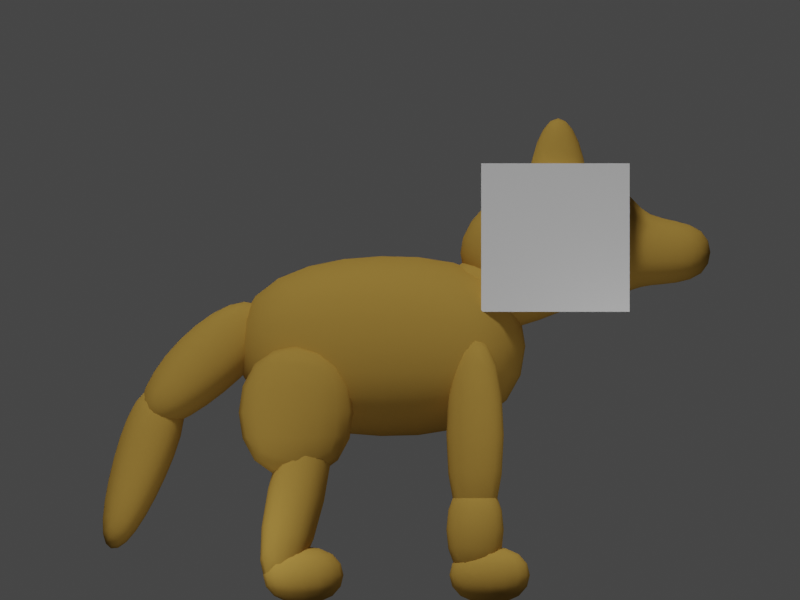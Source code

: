 # Source: wolf.blend  (saved by Blender 2.92.15; exported with 4.5.12 LTS)
import bpy
from mathutils import Matrix  # noqa: F401  (used for matrix-valued properties, if any)

bpy.ops.wm.read_factory_settings(use_empty=True)
scene = bpy.context.scene
scene.name = 'Scene'

# ---- collections
col_collection = bpy.data.collections.new('Collection'); scene.collection.children.link(col_collection)

# ---- materials (node trees are filled in below, after node groups)
mat_material = bpy.data.materials.new('Material')
mat_material.alpha_threshold = 0.0
mat_material.use_transparent_shadow = False
mat_material.line_color = (0.0, 0.0, 0.0, 1.0)

# ---- material node trees
mat_material.use_nodes = True; mat_material.node_tree.nodes.clear()
_N = mat_material.node_tree.nodes; _L = mat_material.node_tree.links
n0 = _N.new('ShaderNodeOutputMaterial'); n0.name = 'Material Output'; n0.location = (300, 300)
n1 = _N.new('ShaderNodeBsdfPrincipled'); n1.name = 'Principled BSDF'; n1.location = (10, 300)
n1.distribution = 'GGX'
n1.subsurface_method = 'BURLEY'
n1.inputs[0].default_value = (0.448, 0.2662, 0.05607, 1.0)
n1.inputs[2].default_value = 1.0
n1.inputs[3].default_value = 1.45
n1.inputs[13].default_value = 0.0
n1.inputs[27].default_value = (0.0, 0.0, 0.0, 1.0)
n1.inputs[28].default_value = 1.0
_L.new(n1.outputs[0], n0.inputs[0])
n0.is_active_output = True

# ---- world
world_world = bpy.data.worlds.new('World'); scene.world = world_world
world_world.use_nodes = True; world_world.node_tree.nodes.clear()
_N = world_world.node_tree.nodes; _L = world_world.node_tree.links
n0 = _N.new('ShaderNodeOutputWorld'); n0.name = 'World Output'; n0.location = (300, 300)
n1 = _N.new('ShaderNodeBackground'); n1.name = 'Background'; n1.location = (10, 300)
n1.inputs[0].default_value = (0.05088, 0.05088, 0.05088, 1.0)
_L.new(n1.outputs[0], n0.inputs[0])
n0.is_active_output = True
world_world.color = (0.05088, 0.05088, 0.05088)
world_world.use_sun_shadow = False
world_world.sun_shadow_jitter_overblur = 0.0

# ---- cameras
cam_camera = bpy.data.cameras.new('Camera')
cam_camera.type = 'ORTHO'
cam_camera.clip_end = 100.0
cam_camera.ortho_scale = 7.314

# ---- lights
light_light = bpy.data.lights.new('Light', 'SUN')
light_light.transmission_factor = 0.0
light_light.angle = 0.1993
light_light.energy = 1.62
light_light.shadow_soft_size = 0.1
light_light.shadow_cascade_max_distance = 1000.0
light_light_001 = bpy.data.lights.new('Light.001', 'POINT')
light_light_001.transmission_factor = 0.0
light_light_001.use_shadow = False
light_light_001.energy = 19.92
light_light_001.shadow_soft_size = 0.1
light_light_001.shadow_maximum_resolution = 0.006
light_light_001.use_absolute_resolution = True
light_light_002 = bpy.data.lights.new('Light.002', 'POINT')
light_light_002.transmission_factor = 0.0
light_light_002.use_shadow = False
light_light_002.energy = 19.92
light_light_002.shadow_soft_size = 0.1
light_light_002.shadow_maximum_resolution = 0.006
light_light_002.use_absolute_resolution = True

# ---- meshes
me_cube = bpy.data.meshes.new('Cube')
me_cube.from_pydata([(0.0, 1.487, 3.143), (0.0, 1.487, 1.79), (0.0, -1.487, 3.225), (0.0, -1.487, 1.708), (-0.6771, 1.157, 2.955), (-0.6771, 1.157, 1.977), (-0.8458, -1.157, 3.015), (-0.8458, -1.157, 1.918), (-0.4202, -0.548, 2.731), (-0.4202, -0.548, 0.5784), (-0.4202, -1.172, 2.731), (-0.4202, -1.172, 0.5784), (-0.9859, -0.548, 2.731), (-0.9859, -0.548, 0.5784), (-0.9859, -1.172, 2.731), (-0.9859, -1.172, 0.5784), (-0.4202, -0.548, 1.322), (-0.4202, -0.548, 0.2576), (-0.4202, -1.172, 1.322), (-0.4202, -1.172, 0.2576), (-0.9859, -0.548, 1.322), (-0.9859, -0.548, 0.2576), (-0.9859, -1.172, 1.322), (-0.9859, -1.172, 0.2576), (-1.0, 0.0, 1.743), (0.0, 0.0, 3.466), (-1.0, 0.0, 3.189), (0.0, 0.0, 1.466), (0.0, -0.6309, 3.648), (0.0, -0.6309, 2.951), (0.0, -2.322, 4.03), (0.0, -2.322, 2.89), (-0.4057, -0.8187, 3.565), (-0.4057, -0.8187, 3.092), (-0.3384, -2.294, 3.549), (-0.3384, -2.294, 3.1), (-0.6577, -1.477, 2.917), (0.0, -1.477, 4.212), (-0.6577, -1.477, 4.004), (0.0, -1.477, 2.708), (0.0, 2.351, 1.888), (0.0, 2.091, 1.572), (0.0, 1.156, 3.081), (0.0, 0.7787, 2.622), (-0.3466, 2.196, 1.942), (-0.3466, 2.008, 1.713), (-0.2983, 1.257, 2.892), (-0.2983, 0.9843, 2.56), (-0.391, 1.478, 2.065), (0.0, 1.907, 2.586), (-0.391, 1.838, 2.503), (0.0, 1.409, 1.981), (0.0, 2.633, 0.6), (0.0, 2.352, 0.5003), (0.0, 2.189, 2.294), (0.0, 1.629, 2.095), (-0.2109, 2.556, 0.6914), (-0.2109, 2.353, 0.6193), (-0.2983, 2.177, 2.079), (-0.2983, 1.773, 1.935), (-0.2804, 2.037, 1.291), (0.0, 2.511, 1.46), (-0.2804, 2.378, 1.412), (0.0, 1.904, 1.244), (-0.4202, -0.5562, 0.6856), (-0.4202, -0.5562, 0.06064), (-0.4202, -1.431, 0.6856), (-0.4202, -1.431, 0.06064), (-0.9859, -0.5562, 0.6856), (-0.9859, -0.5562, 0.06064), (-0.9859, -1.431, 0.6856), (-0.9859, -1.431, 0.06064), (-0.3494, 1.401, 2.58), (-0.3494, 1.401, 1.141), (-0.3494, 0.1507, 2.58), (-0.3494, 0.1507, 1.141), (-1.057, 1.401, 2.58), (-1.057, 1.401, 1.141), (-1.057, 0.1507, 2.58), (-1.057, 0.1507, 1.141), (-0.4202, 0.8479, 2.224), (-0.4202, 1.314, 0.1225), (-0.4202, 0.239, 2.089), (-0.4202, 0.7055, -0.0127), (-0.9859, 0.8479, 2.224), (-0.9859, 1.314, 0.1225), (-0.9859, 0.239, 2.089), (-0.9859, 0.7055, -0.0127), (-0.4202, 1.148, 0.6856), (-0.4202, 1.148, 0.06064), (-0.4202, 0.2727, 0.6856), (-0.4202, 0.2727, 0.06064), (-0.9859, 1.148, 0.6856), (-0.9859, 1.148, 0.06064), (-0.9859, 0.2727, 0.6856), (-0.9859, 0.2727, 0.06064), (-0.57, -2.134, 3.048), (-0.57, -2.134, 3.872), (0.0, -2.405, 3.643), (0.0, -2.405, 3.006), (0.0, -3.076, 3.643), (0.0, -3.076, 3.006), (-0.3178, -2.965, 3.1), (-0.3178, -2.965, 3.549), (0.0, -0.1917, 2.996), (0.0, -0.4122, 2.398), (0.0, -2.199, 3.777), (0.0, -2.446, 3.105), (-0.4342, -0.4465, 2.996), (-0.4342, -0.6059, 2.563), (-0.3225, -2.009, 3.601), (-0.3225, -2.188, 3.116), (-0.4342, -1.43, 2.749), (0.0, -1.149, 3.512), (-0.4342, -1.194, 3.389), (0.0, -1.475, 2.626), (-0.2233, -1.769, 4.619), (-0.2233, -1.467, 4.619), (0.0, -2.013, 3.744), (0.0, -1.223, 3.744), (-0.4967, -1.769, 4.619), (-0.4967, -1.467, 4.619), (-0.6456, -2.013, 3.744), (-0.6456, -1.223, 3.744)], [], [(25, 26, 6, 2), (3, 2, 6, 7), (24, 26, 4, 5), (24, 27, 3, 7), (5, 4, 0, 1), (8, 12, 14, 10), (11, 10, 14, 15), (15, 14, 12, 13), (13, 9, 11, 15), (13, 12, 8, 9), (9, 8, 10, 11), (16, 20, 22, 18), (19, 18, 22, 23), (23, 22, 20, 21), (21, 17, 19, 23), (21, 20, 16, 17), (17, 16, 18, 19), (5, 1, 27, 24), (7, 6, 26, 24), (0, 4, 26, 25), (37, 38, 97, 30), (98, 34, 103, 100), (36, 38, 32, 33), (36, 39, 31, 96), (33, 32, 28, 29), (33, 29, 39, 36), (96, 97, 38, 36), (28, 32, 38, 37), (49, 50, 46, 42), (43, 42, 46, 47), (48, 50, 44, 45), (48, 51, 43, 47), (45, 44, 40, 41), (45, 41, 51, 48), (47, 46, 50, 48), (40, 44, 50, 49), (61, 62, 58, 54), (55, 54, 58, 59), (60, 62, 56, 57), (60, 63, 55, 59), (57, 56, 52, 53), (57, 53, 63, 60), (59, 58, 62, 60), (52, 56, 62, 61), (64, 68, 70, 66), (67, 66, 70, 71), (71, 70, 68, 69), (69, 65, 67, 71), (69, 68, 64, 65), (65, 64, 66, 67), (72, 76, 78, 74), (75, 74, 78, 79), (79, 78, 76, 77), (77, 73, 75, 79), (77, 76, 72, 73), (73, 72, 74, 75), (80, 84, 86, 82), (83, 82, 86, 87), (87, 86, 84, 85), (85, 81, 83, 87), (85, 84, 80, 81), (81, 80, 82, 83), (88, 92, 94, 90), (91, 90, 94, 95), (95, 94, 92, 93), (93, 89, 91, 95), (93, 92, 88, 89), (89, 88, 90, 91), (35, 34, 97, 96), (34, 98, 30, 97), (99, 35, 96, 31), (101, 100, 103, 102), (35, 99, 101, 102), (34, 35, 102, 103), (113, 114, 110, 106), (107, 106, 110, 111), (112, 114, 108, 109), (112, 115, 107, 111), (109, 108, 104, 105), (109, 105, 115, 112), (111, 110, 114, 112), (104, 108, 114, 113), (116, 120, 122, 118), (119, 118, 122, 123), (123, 122, 120, 121), (121, 117, 119, 123), (121, 120, 116, 117), (117, 116, 118, 119)])
me_cube.polygons.foreach_set('use_smooth', [True] * 88)
_uv = me_cube.uv_layers.new(name='UVMap')
_uv.uv.foreach_set('vector', [0.625, 0.625, 0.875, 0.625, 0.875, 0.75, 0.625, 0.75, 0.375, 0.75, 0.625, 0.75, 0.625, 1.0, 0.375, 1.0, 0.375, 0.125, 0.625, 0.125, 0.625, 0.25, 0.375, 0.25, 0.125, 0.625, 0.375, 0.625, 0.375, 0.75, 0.125, 0.75, 0.375, 0.25, 0.625, 0.25, 0.625, 0.5, 0.375, 0.5, 0.625, 0.5, 0.875, 0.5, 0.875, 0.75, 0.625, 0.75, 0.375, 0.75, 0.625, 0.75, 0.625, 1.0, 0.375, 1.0, 0.375, 0.0, 0.625, 0.0, 0.625, 0.25, 0.375, 0.25, 0.125, 0.5, 0.375, 0.5, 0.375, 0.75, 0.125, 0.75, 0.375, 0.25, 0.625, 0.25, 0.625, 0.5, 0.375, 0.5, 0.375, 0.5, 0.625, 0.5, 0.625, 0.75, 0.375, 0.75, 0.625, 0.5, 0.875, 0.5, 0.875, 0.75, 0.625, 0.75, 0.375, 0.75, 0.625, 0.75, 0.625, 1.0, 0.375, 1.0, 0.375, 0.0, 0.625, 0.0, 0.625, 0.25, 0.375, 0.25, 0.125, 0.5, 0.375, 0.5, 0.375, 0.75, 0.125, 0.75, 0.375, 0.25, 0.625, 0.25, 0.625, 0.5, 0.375, 0.5, 0.375, 0.5, 0.625, 0.5, 0.625, 0.75, 0.375, 0.75, 0.125, 0.5, 0.375, 0.5, 0.375, 0.625, 0.125, 0.625, 0.375, 0.0, 0.625, 0.0, 0.625, 0.125, 0.375, 0.125, 0.625, 0.5, 0.875, 0.5, 0.875, 0.625, 0.625, 0.625, 0.625, 0.625, 0.875, 0.625, 0.875, 0.75, 0.625, 0.75, 0.5698, 0.75, 0.5598, 0.8985, 0.5598, 0.8985, 0.5698, 0.75, 0.375, 0.125, 0.625, 0.125, 0.625, 0.25, 0.375, 0.25, 0.125, 0.625, 0.375, 0.625, 0.375, 0.75, 0.125, 0.75, 0.375, 0.25, 0.625, 0.25, 0.625, 0.5, 0.375, 0.5, 0.125, 0.5, 0.375, 0.5, 0.375, 0.625, 0.125, 0.625, 0.375, 0.0, 0.625, 0.0, 0.625, 0.125, 0.375, 0.125, 0.625, 0.5, 0.875, 0.5, 0.875, 0.625, 0.625, 0.625, 0.625, 0.625, 0.875, 0.625, 0.875, 0.75, 0.625, 0.75, 0.375, 0.75, 0.625, 0.75, 0.625, 1.0, 0.375, 1.0, 0.375, 0.125, 0.625, 0.125, 0.625, 0.25, 0.375, 0.25, 0.125, 0.625, 0.375, 0.625, 0.375, 0.75, 0.125, 0.75, 0.375, 0.25, 0.625, 0.25, 0.625, 0.5, 0.375, 0.5, 0.125, 0.5, 0.375, 0.5, 0.375, 0.625, 0.125, 0.625, 0.375, 0.0, 0.625, 0.0, 0.625, 0.125, 0.375, 0.125, 0.625, 0.5, 0.875, 0.5, 0.875, 0.625, 0.625, 0.625, 0.625, 0.625, 0.875, 0.625, 0.875, 0.75, 0.625, 0.75, 0.375, 0.75, 0.625, 0.75, 0.625, 1.0, 0.375, 1.0, 0.375, 0.125, 0.625, 0.125, 0.625, 0.25, 0.375, 0.25, 0.125, 0.625, 0.375, 0.625, 0.375, 0.75, 0.125, 0.75, 0.375, 0.25, 0.625, 0.25, 0.625, 0.5, 0.375, 0.5, 0.125, 0.5, 0.375, 0.5, 0.375, 0.625, 0.125, 0.625, 0.375, 0.0, 0.625, 0.0, 0.625, 0.125, 0.375, 0.125, 0.625, 0.5, 0.875, 0.5, 0.875, 0.625, 0.625, 0.625, 0.625, 0.5, 0.875, 0.5, 0.875, 0.75, 0.625, 0.75, 0.375, 0.75, 0.625, 0.75, 0.625, 1.0, 0.375, 1.0, 0.375, 0.0, 0.625, 0.0, 0.625, 0.25, 0.375, 0.25, 0.125, 0.5, 0.375, 0.5, 0.375, 0.75, 0.125, 0.75, 0.375, 0.25, 0.625, 0.25, 0.625, 0.5, 0.375, 0.5, 0.375, 0.5, 0.625, 0.5, 0.625, 0.75, 0.375, 0.75, 0.625, 0.5, 0.875, 0.5, 0.875, 0.75, 0.625, 0.75, 0.375, 0.75, 0.625, 0.75, 0.625, 1.0, 0.375, 1.0, 0.375, 0.0, 0.625, 0.0, 0.625, 0.25, 0.375, 0.25, 0.125, 0.5, 0.375, 0.5, 0.375, 0.75, 0.125, 0.75, 0.375, 0.25, 0.625, 0.25, 0.625, 0.5, 0.375, 0.5, 0.375, 0.5, 0.625, 0.5, 0.625, 0.75, 0.375, 0.75, 0.625, 0.5, 0.875, 0.5, 0.875, 0.75, 0.625, 0.75, 0.375, 0.75, 0.625, 0.75, 0.625, 1.0, 0.375, 1.0, 0.375, 0.0, 0.625, 0.0, 0.625, 0.25, 0.375, 0.25, 0.125, 0.5, 0.375, 0.5, 0.375, 0.75, 0.125, 0.75, 0.375, 0.25, 0.625, 0.25, 0.625, 0.5, 0.375, 0.5, 0.375, 0.5, 0.625, 0.5, 0.625, 0.75, 0.375, 0.75, 0.625, 0.5, 0.875, 0.5, 0.875, 0.75, 0.625, 0.75, 0.375, 0.75, 0.625, 0.75, 0.625, 1.0, 0.375, 1.0, 0.375, 0.0, 0.625, 0.0, 0.625, 0.25, 0.375, 0.25, 0.125, 0.5, 0.375, 0.5, 0.375, 0.75, 0.125, 0.75, 0.375, 0.25, 0.625, 0.25, 0.625, 0.5, 0.375, 0.5, 0.375, 0.5, 0.625, 0.5, 0.625, 0.75, 0.375, 0.75, 0.4402, 0.8985, 0.5598, 0.8985, 0.625, 1.0, 0.375, 1.0, 0.5598, 0.8985, 0.5698, 0.75, 0.625, 0.75, 0.625, 1.0, 0.4302, 0.75, 0.4402, 0.8985, 0.375, 1.0, 0.375, 0.75, 0.4302, 0.75, 0.5698, 0.75, 0.5598, 0.8985, 0.4402, 0.8985, 0.4402, 0.8985, 0.4302, 0.75, 0.4302, 0.75, 0.4402, 0.8985, 0.5598, 0.8985, 0.4402, 0.8985, 0.4402, 0.8985, 0.5598, 0.8985, 0.625, 0.625, 0.875, 0.625, 0.875, 0.75, 0.625, 0.75, 0.375, 0.75, 0.625, 0.75, 0.625, 1.0, 0.375, 1.0, 0.375, 0.125, 0.625, 0.125, 0.625, 0.25, 0.375, 0.25, 0.125, 0.625, 0.375, 0.625, 0.375, 0.75, 0.125, 0.75, 0.375, 0.25, 0.625, 0.25, 0.625, 0.5, 0.375, 0.5, 0.125, 0.5, 0.375, 0.5, 0.375, 0.625, 0.125, 0.625, 0.375, 0.0, 0.625, 0.0, 0.625, 0.125, 0.375, 0.125, 0.625, 0.5, 0.875, 0.5, 0.875, 0.625, 0.625, 0.625, 0.625, 0.5, 0.875, 0.5, 0.875, 0.75, 0.625, 0.75, 0.375, 0.75, 0.625, 0.75, 0.625, 1.0, 0.375, 1.0, 0.375, 0.0, 0.625, 0.0, 0.625, 0.25, 0.375, 0.25, 0.125, 0.5, 0.375, 0.5, 0.375, 0.75, 0.125, 0.75, 0.375, 0.25, 0.625, 0.25, 0.625, 0.5, 0.375, 0.5, 0.375, 0.5, 0.625, 0.5, 0.625, 0.75, 0.375, 0.75])
me_cube.materials.append(mat_material)
me_cube.use_remesh_preserve_volume = False
me_cube.use_remesh_preserve_attributes = False
me_cube.use_mirror_vertex_groups = False
me_cube.update()
me_cube_001 = bpy.data.meshes.new('Cube.001')
me_cube_001.from_pydata([(-0.6783, -2.273, 2.78), (-0.6783, -2.273, 4.137), (-0.6783, -0.9163, 2.78), (-0.6783, -0.9163, 4.137), (0.6783, -2.273, 2.78), (0.6783, -2.273, 4.137), (0.6783, -0.9163, 2.78), (0.6783, -0.9163, 4.137)], [], [(0, 1, 3, 2), (2, 3, 7, 6), (6, 7, 5, 4), (4, 5, 1, 0), (2, 6, 4, 0), (7, 3, 1, 5)])
_uv = me_cube_001.uv_layers.new(name='UVMap')
_uv.uv.foreach_set('vector', [0.375, 0.0, 0.625, 0.0, 0.625, 0.25, 0.375, 0.25, 0.375, 0.25, 0.625, 0.25, 0.625, 0.5, 0.375, 0.5, 0.375, 0.5, 0.625, 0.5, 0.625, 0.75, 0.375, 0.75, 0.375, 0.75, 0.625, 0.75, 0.625, 1.0, 0.375, 1.0, 0.125, 0.5, 0.375, 0.5, 0.375, 0.75, 0.125, 0.75, 0.625, 0.5, 0.875, 0.5, 0.875, 0.75, 0.625, 0.75])
me_cube_001.use_remesh_fix_poles = True
me_cube_001.use_remesh_preserve_attributes = False
me_cube_001.use_mirror_vertex_groups = False
me_cube_001.update()

# ---- objects
ob_cube = bpy.data.objects.new('Cube', me_cube)
ob_light = bpy.data.objects.new('Light', light_light)
ob_camera = bpy.data.objects.new('Camera', cam_camera)
ob_light_001 = bpy.data.objects.new('Light.001', light_light_001)
ob_light_002 = bpy.data.objects.new('Light.002', light_light_002)
ob_cube_001 = bpy.data.objects.new('Cube.001', me_cube_001)

# ---- transforms, parenting, visibility, modifiers, constraints
ob_cube.location = (0.0, 0.0, 0.0)
ob_cube.lock_rotations_4d = False
ob_cube.empty_display_type = 'ARROWS'
ob_cube.display_type = 'WIRE'
ob_cube.lineart.crease_threshold = 0.0
_m = ob_cube.modifiers.new('Mirror', 'MIRROR')
_m.use_clip = True
_m = ob_cube.modifiers.new('Subdivision', 'SUBSURF')
_m.uv_smooth = 'PRESERVE_CORNERS'
_m.levels = 2
ob_light.location = (4.076, 1.005, 5.904)
ob_light.rotation_euler = (0.6503, 0.05522, -1.918)
ob_light.lock_rotations_4d = False
ob_light.empty_display_type = 'ARROWS'
ob_light.color = (0.0, 0.0, 0.0, 0.0)
ob_light.lineart.crease_threshold = 0.0
ob_camera.location = (-8.498, -0.1722, 2.886)
ob_camera.rotation_euler = (1.571, -0.0, -1.571)
ob_camera.lock_rotations_4d = False
ob_camera.empty_display_type = 'ARROWS'
ob_camera.color = (0.0, 0.0, 0.0, 0.0)
ob_camera.display_type = 'WIRE'
ob_camera.lineart.crease_threshold = 0.0
ob_light_001.location = (-1.831, -2.373, 1.733)
ob_light_001.rotation_euler = (0.6503, 0.05522, -1.918)
ob_light_001.lock_rotations_4d = False
ob_light_001.empty_display_type = 'ARROWS'
ob_light_001.color = (0.0, 0.0, 0.0, 0.0)
ob_light_001.lineart.crease_threshold = 0.0
ob_light_002.location = (-1.831, 1.685, 0.6404)
ob_light_002.rotation_euler = (0.6503, 0.05522, -1.918)
ob_light_002.lock_rotations_4d = False
ob_light_002.empty_display_type = 'ARROWS'
ob_light_002.color = (0.0, 0.0, 0.0, 0.0)
ob_light_002.lineart.crease_threshold = 0.0
ob_cube_001.location = (0.0, 0.0, 0.0)
ob_cube_001.lineart.crease_threshold = 0.0

# ---- collection membership
col_collection.objects.link(ob_cube)
col_collection.objects.link(ob_light)
col_collection.objects.link(ob_camera)
col_collection.objects.link(ob_light_001)
col_collection.objects.link(ob_light_002)
col_collection.objects.link(ob_cube_001)

# ---- scene / render settings (as saved in the file)
scene.camera = ob_camera
scene.frame_start = 1; scene.frame_end = 250; scene.frame_set(1)
scene.render.engine = 'BLENDER_EEVEE_NEXT'
scene.render.resolution_x = 64
scene.render.resolution_y = 48
scene.render.film_transparent = True
scene.cycles.use_denoising = False
scene.cycles.samples = 128
scene.cycles.sampling_pattern = 'TABULATED_SOBOL'
scene.cycles.use_adaptive_sampling = False
scene.cycles.use_light_tree = False
scene.view_settings.view_transform = 'Filmic'
bpy.context.view_layer.update()
